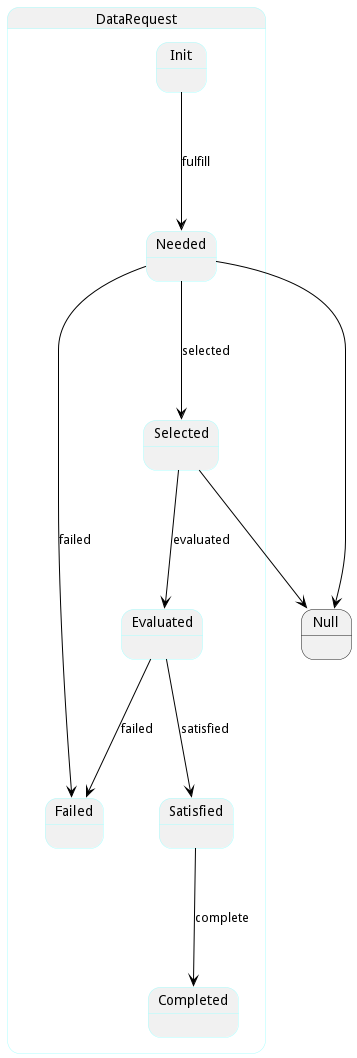

The diagram above was rendered by PlantUML. Its source (embedded in the PNG):
@startuml



state DataRequest ##aaffff {

    state Init ##aaffff {
    }

    state Needed ##aaffff {
    }

    state Failed ##aaffff {
    }

    state Selected ##aaffff {
    }

    state Satisfied ##aaffff {
    }

    state Evaluated ##aaffff {
    }

    state Completed ##aaffff {
    }




Init -[#black]--> Needed : fulfill

Needed -[#black]--> Selected : selected

Needed -[#black]--> Failed : failed

Selected -[#black]--> Evaluated : evaluated

Satisfied -[#black]--> Completed : complete

Evaluated -[#black]--> Satisfied : satisfied

Evaluated -[#black]--> Failed : failed

}

 
 Needed -[#black]--> Null
 
 
 Selected -[#black]--> Null
 

@enduml